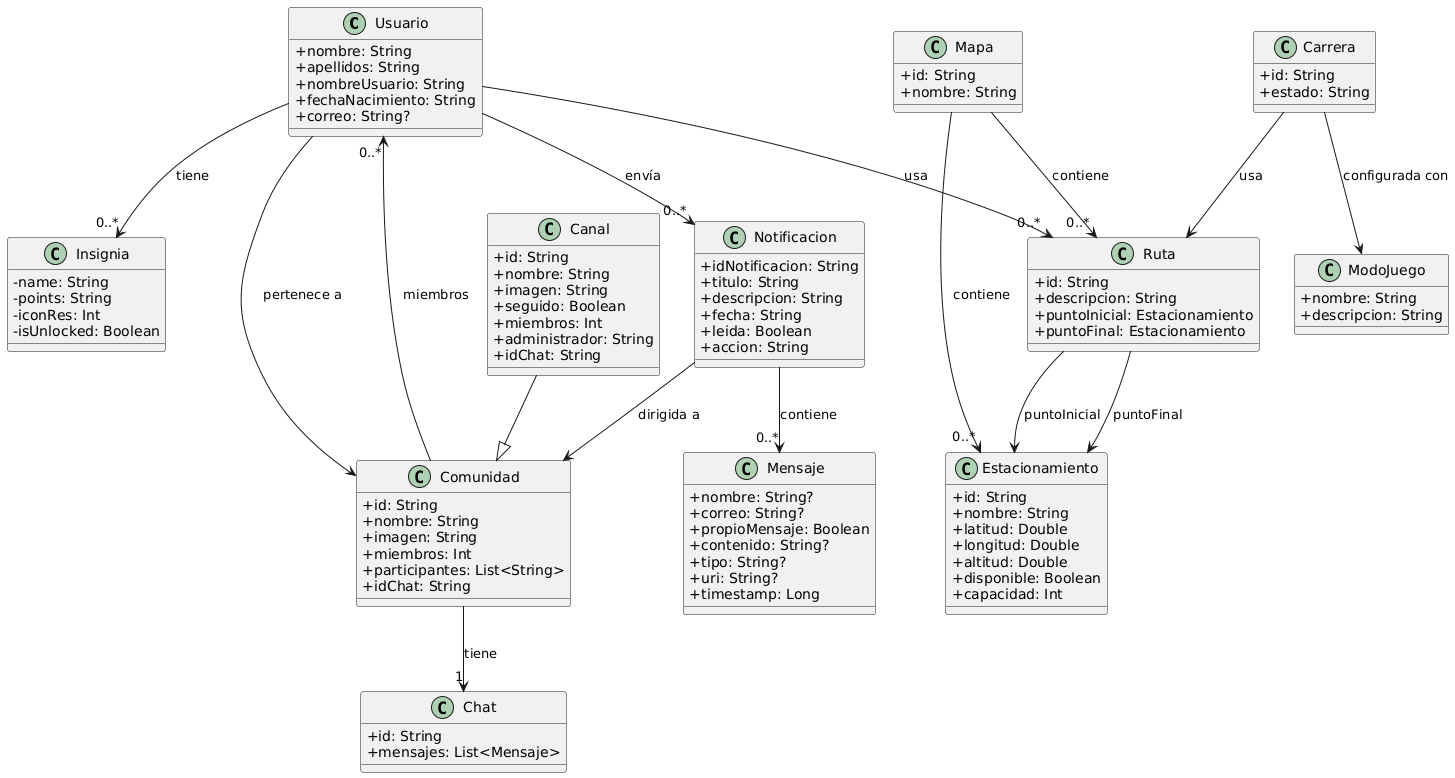

The diagram above was rendered by PlantUML. Its source (embedded in the PNG):
@startuml
skinparam classAttributeIconSize 0

' === Clases principales ===
class Usuario {
    + nombre: String
    + apellidos: String
    + nombreUsuario: String
    + fechaNacimiento: String
    + correo: String?
}

class Insignia {
    - name: String
    - points: String
    - iconRes: Int
    - isUnlocked: Boolean
}

class Comunidad {
    + id: String
    + nombre: String
    + imagen: String
    + miembros: Int
    + participantes: List<String>
    + idChat: String
}

class Canal {
    + id: String
    + nombre: String
    + imagen: String
    + seguido: Boolean
    + miembros: Int
    + administrador: String
    + idChat: String
}

class Chat {
    + id: String
    + mensajes: List<Mensaje>
}

class Notificacion {
    + idNotificacion: String
    + titulo: String
    + descripcion: String
    + fecha: String
    + leida: Boolean
    + accion: String
}

class Mensaje {
    + nombre: String?
    + correo: String?
    + propioMensaje: Boolean
    + contenido: String?
    + tipo: String?
    + uri: String?
    + timestamp: Long
}

class Ruta {
    + id: String
    + descripcion: String
    + puntoInicial: Estacionamiento
    + puntoFinal: Estacionamiento
}

class Estacionamiento {
    + id: String
    + nombre: String
    + latitud: Double
    + longitud: Double
    + altitud: Double
    + disponible: Boolean
    + capacidad: Int
}

class Mapa {
    + id: String
    + nombre: String
}

class Carrera {
    + id: String
    + estado: String
}

class ModoJuego {
    + nombre: String
    + descripcion: String
}

' === Herencia ===
Canal --|> Comunidad

' === Relaciones organizadas ===
Usuario --> Comunidad : pertenece a
Usuario --> "0..*" Notificacion : envía
Usuario --> "0..*" Insignia : tiene
Usuario --> "0..*" Ruta : usa

Comunidad --> "1" Chat : tiene
Comunidad --> "0..*" Usuario : miembros

Notificacion --> "0..*" Mensaje : contiene
Notificacion --> Comunidad : dirigida a

Carrera --> Ruta : usa
Carrera --> ModoJuego : configurada con

Mapa --> "0..*" Ruta : contiene
Mapa --> "0..*" Estacionamiento : contiene

Ruta --> Estacionamiento : puntoInicial
Ruta --> Estacionamiento : puntoFinal
@enduml